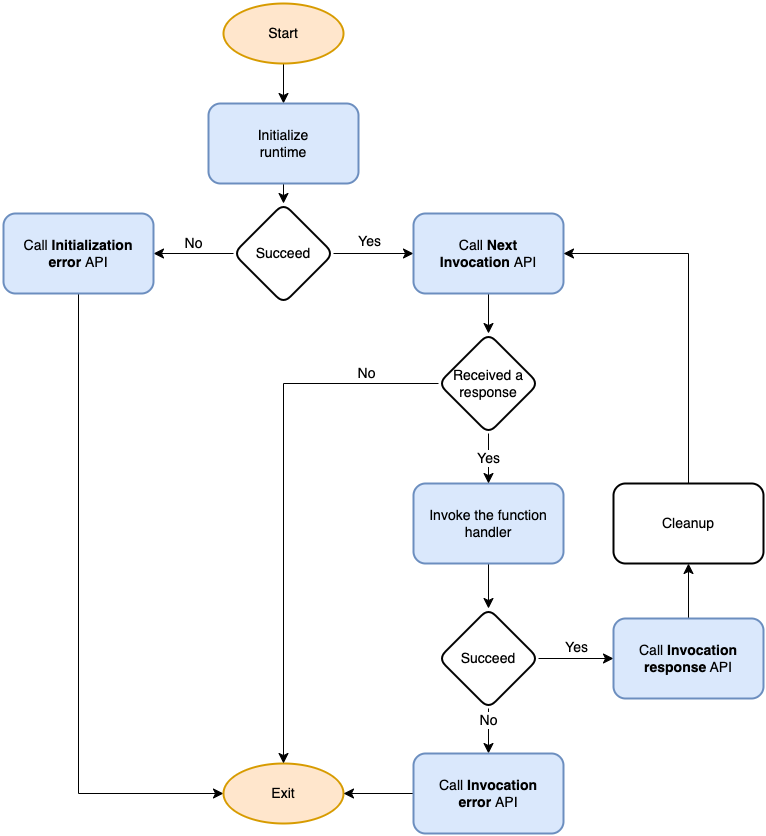

The diagram above was exported from draw.io. Its source (the exported page's mxGraphModel, read from the mxfile embedded in the PNG):
<mxGraphModel dx="1357" dy="927" grid="1" gridSize="10" guides="1" tooltips="1" connect="1" arrows="1" fold="1" page="1" pageScale="1" pageWidth="827" pageHeight="1169" math="0" shadow="0">
  <root>
    <mxCell id="WIyWlLk6GJQsqaUBKTNV-0" />
    <mxCell id="WIyWlLk6GJQsqaUBKTNV-1" parent="WIyWlLk6GJQsqaUBKTNV-0" />
    <mxCell id="yUHAuL5cTbzZyQHV_TXN-2" style="edgeStyle=none;curved=1;rounded=0;orthogonalLoop=1;jettySize=auto;html=1;fontSize=14;startSize=8;endSize=8;" edge="1" parent="WIyWlLk6GJQsqaUBKTNV-1" source="yUHAuL5cTbzZyQHV_TXN-0" target="yUHAuL5cTbzZyQHV_TXN-1">
      <mxGeometry relative="1" as="geometry" />
    </mxCell>
    <mxCell id="yUHAuL5cTbzZyQHV_TXN-0" value="Start" style="strokeWidth=2;html=1;shape=mxgraph.flowchart.start_1;whiteSpace=wrap;fontSize=14;fillColor=#ffe6cc;strokeColor=#d79b00;" vertex="1" parent="WIyWlLk6GJQsqaUBKTNV-1">
      <mxGeometry x="260" y="120" width="120" height="60" as="geometry" />
    </mxCell>
    <mxCell id="yUHAuL5cTbzZyQHV_TXN-4" style="edgeStyle=none;curved=1;rounded=0;orthogonalLoop=1;jettySize=auto;html=1;fontSize=14;startSize=8;endSize=8;" edge="1" parent="WIyWlLk6GJQsqaUBKTNV-1" source="yUHAuL5cTbzZyQHV_TXN-1" target="yUHAuL5cTbzZyQHV_TXN-3">
      <mxGeometry relative="1" as="geometry" />
    </mxCell>
    <mxCell id="yUHAuL5cTbzZyQHV_TXN-1" value="Initialize &lt;br style=&quot;font-size: 14px;&quot;&gt;runtime" style="rounded=1;whiteSpace=wrap;html=1;fontSize=14;strokeWidth=2;fillColor=#dae8fc;strokeColor=#6c8ebf;" vertex="1" parent="WIyWlLk6GJQsqaUBKTNV-1">
      <mxGeometry x="245" y="220" width="150" height="80" as="geometry" />
    </mxCell>
    <mxCell id="yUHAuL5cTbzZyQHV_TXN-7" value="No" style="edgeStyle=none;curved=1;rounded=0;orthogonalLoop=1;jettySize=auto;html=1;fontSize=14;startSize=8;endSize=8;" edge="1" parent="WIyWlLk6GJQsqaUBKTNV-1" source="yUHAuL5cTbzZyQHV_TXN-3" target="yUHAuL5cTbzZyQHV_TXN-6">
      <mxGeometry y="-10" relative="1" as="geometry">
        <mxPoint as="offset" />
      </mxGeometry>
    </mxCell>
    <mxCell id="yUHAuL5cTbzZyQHV_TXN-11" style="edgeStyle=none;curved=1;rounded=0;orthogonalLoop=1;jettySize=auto;html=1;fontSize=14;startSize=8;endSize=8;" edge="1" parent="WIyWlLk6GJQsqaUBKTNV-1" source="yUHAuL5cTbzZyQHV_TXN-3" target="yUHAuL5cTbzZyQHV_TXN-10">
      <mxGeometry relative="1" as="geometry" />
    </mxCell>
    <mxCell id="yUHAuL5cTbzZyQHV_TXN-12" value="Yes" style="edgeLabel;html=1;align=center;verticalAlign=middle;resizable=0;points=[];fontSize=14;" vertex="1" connectable="0" parent="yUHAuL5cTbzZyQHV_TXN-11">
      <mxGeometry x="-0.125" y="1" relative="1" as="geometry">
        <mxPoint y="-12" as="offset" />
      </mxGeometry>
    </mxCell>
    <mxCell id="yUHAuL5cTbzZyQHV_TXN-3" value="Succeed" style="rhombus;whiteSpace=wrap;html=1;rounded=1;strokeWidth=2;fontSize=14;" vertex="1" parent="WIyWlLk6GJQsqaUBKTNV-1">
      <mxGeometry x="270" y="320" width="100" height="100" as="geometry" />
    </mxCell>
    <mxCell id="yUHAuL5cTbzZyQHV_TXN-29" style="edgeStyle=none;rounded=0;orthogonalLoop=1;jettySize=auto;html=1;fontSize=14;startSize=8;endSize=8;" edge="1" parent="WIyWlLk6GJQsqaUBKTNV-1" source="yUHAuL5cTbzZyQHV_TXN-6" target="yUHAuL5cTbzZyQHV_TXN-8">
      <mxGeometry relative="1" as="geometry">
        <Array as="points">
          <mxPoint x="115" y="910" />
        </Array>
      </mxGeometry>
    </mxCell>
    <mxCell id="yUHAuL5cTbzZyQHV_TXN-6" value="Call&amp;nbsp;&lt;b style=&quot;font-size: 14px;&quot;&gt;Initialization error&lt;/b&gt;&amp;nbsp;API" style="rounded=1;whiteSpace=wrap;html=1;fontSize=14;strokeWidth=2;fillColor=#dae8fc;strokeColor=#6c8ebf;" vertex="1" parent="WIyWlLk6GJQsqaUBKTNV-1">
      <mxGeometry x="40" y="330" width="150" height="80" as="geometry" />
    </mxCell>
    <mxCell id="yUHAuL5cTbzZyQHV_TXN-8" value="Exit" style="strokeWidth=2;html=1;shape=mxgraph.flowchart.start_1;whiteSpace=wrap;fontSize=14;fillColor=#ffe6cc;strokeColor=#d79b00;" vertex="1" parent="WIyWlLk6GJQsqaUBKTNV-1">
      <mxGeometry x="260" y="880" width="120" height="60" as="geometry" />
    </mxCell>
    <mxCell id="yUHAuL5cTbzZyQHV_TXN-31" style="edgeStyle=none;rounded=0;orthogonalLoop=1;jettySize=auto;html=1;fontSize=14;startSize=8;endSize=8;" edge="1" parent="WIyWlLk6GJQsqaUBKTNV-1" source="yUHAuL5cTbzZyQHV_TXN-10" target="yUHAuL5cTbzZyQHV_TXN-30">
      <mxGeometry relative="1" as="geometry" />
    </mxCell>
    <mxCell id="yUHAuL5cTbzZyQHV_TXN-10" value="Call&amp;nbsp;&lt;b style=&quot;font-size: 14px;&quot;&gt;Next Invocation&lt;/b&gt;&amp;nbsp;API" style="rounded=1;whiteSpace=wrap;html=1;fontSize=14;strokeWidth=2;fillColor=#dae8fc;strokeColor=#6c8ebf;" vertex="1" parent="WIyWlLk6GJQsqaUBKTNV-1">
      <mxGeometry x="450" y="330" width="150" height="80" as="geometry" />
    </mxCell>
    <mxCell id="yUHAuL5cTbzZyQHV_TXN-18" style="edgeStyle=none;curved=1;rounded=0;orthogonalLoop=1;jettySize=auto;html=1;fontSize=14;startSize=8;endSize=8;" edge="1" parent="WIyWlLk6GJQsqaUBKTNV-1" source="yUHAuL5cTbzZyQHV_TXN-15" target="yUHAuL5cTbzZyQHV_TXN-17">
      <mxGeometry relative="1" as="geometry" />
    </mxCell>
    <mxCell id="yUHAuL5cTbzZyQHV_TXN-15" value="Invoke the function handler" style="rounded=1;whiteSpace=wrap;html=1;fontSize=14;strokeWidth=2;fillColor=#dae8fc;strokeColor=#6c8ebf;" vertex="1" parent="WIyWlLk6GJQsqaUBKTNV-1">
      <mxGeometry x="450" y="600" width="150" height="80" as="geometry" />
    </mxCell>
    <mxCell id="yUHAuL5cTbzZyQHV_TXN-23" value="No" style="edgeStyle=none;rounded=0;orthogonalLoop=1;jettySize=auto;html=1;fontSize=14;startSize=8;endSize=8;verticalAlign=bottom;" edge="1" parent="WIyWlLk6GJQsqaUBKTNV-1" source="yUHAuL5cTbzZyQHV_TXN-17" target="yUHAuL5cTbzZyQHV_TXN-19">
      <mxGeometry relative="1" as="geometry" />
    </mxCell>
    <mxCell id="yUHAuL5cTbzZyQHV_TXN-26" value="Yes" style="edgeStyle=none;rounded=0;orthogonalLoop=1;jettySize=auto;html=1;fontSize=14;startSize=8;endSize=8;verticalAlign=bottom;" edge="1" parent="WIyWlLk6GJQsqaUBKTNV-1" source="yUHAuL5cTbzZyQHV_TXN-17" target="yUHAuL5cTbzZyQHV_TXN-25">
      <mxGeometry relative="1" as="geometry" />
    </mxCell>
    <mxCell id="yUHAuL5cTbzZyQHV_TXN-17" value="Succeed" style="rhombus;whiteSpace=wrap;html=1;rounded=1;strokeWidth=2;fontSize=14;" vertex="1" parent="WIyWlLk6GJQsqaUBKTNV-1">
      <mxGeometry x="475" y="725" width="100" height="100" as="geometry" />
    </mxCell>
    <mxCell id="yUHAuL5cTbzZyQHV_TXN-22" style="edgeStyle=none;rounded=0;orthogonalLoop=1;jettySize=auto;html=1;fontSize=14;startSize=8;endSize=8;" edge="1" parent="WIyWlLk6GJQsqaUBKTNV-1" source="yUHAuL5cTbzZyQHV_TXN-19" target="yUHAuL5cTbzZyQHV_TXN-8">
      <mxGeometry relative="1" as="geometry" />
    </mxCell>
    <mxCell id="yUHAuL5cTbzZyQHV_TXN-19" value="Call &lt;b style=&quot;font-size: 14px;&quot;&gt;Invocation error&lt;/b&gt;&amp;nbsp;API" style="rounded=1;whiteSpace=wrap;html=1;fontSize=14;strokeWidth=2;fillColor=#dae8fc;strokeColor=#6c8ebf;" vertex="1" parent="WIyWlLk6GJQsqaUBKTNV-1">
      <mxGeometry x="450" y="870" width="150" height="80" as="geometry" />
    </mxCell>
    <mxCell id="yUHAuL5cTbzZyQHV_TXN-35" style="edgeStyle=none;rounded=0;orthogonalLoop=1;jettySize=auto;html=1;fontSize=14;startSize=8;endSize=8;" edge="1" parent="WIyWlLk6GJQsqaUBKTNV-1" source="yUHAuL5cTbzZyQHV_TXN-25" target="yUHAuL5cTbzZyQHV_TXN-27">
      <mxGeometry relative="1" as="geometry" />
    </mxCell>
    <mxCell id="yUHAuL5cTbzZyQHV_TXN-25" value="Call &lt;b style=&quot;font-size: 14px;&quot;&gt;Invocation response&lt;/b&gt; API" style="rounded=1;whiteSpace=wrap;html=1;fontSize=14;strokeWidth=2;fillColor=#dae8fc;strokeColor=#6c8ebf;" vertex="1" parent="WIyWlLk6GJQsqaUBKTNV-1">
      <mxGeometry x="650" y="735" width="150" height="80" as="geometry" />
    </mxCell>
    <mxCell id="yUHAuL5cTbzZyQHV_TXN-34" style="edgeStyle=none;rounded=0;orthogonalLoop=1;jettySize=auto;html=1;entryX=1;entryY=0.5;entryDx=0;entryDy=0;fontSize=14;startSize=8;endSize=8;" edge="1" parent="WIyWlLk6GJQsqaUBKTNV-1" source="yUHAuL5cTbzZyQHV_TXN-27" target="yUHAuL5cTbzZyQHV_TXN-10">
      <mxGeometry relative="1" as="geometry">
        <Array as="points">
          <mxPoint x="725" y="370" />
        </Array>
      </mxGeometry>
    </mxCell>
    <mxCell id="yUHAuL5cTbzZyQHV_TXN-27" value="Cleanup" style="rounded=1;whiteSpace=wrap;html=1;fontSize=14;strokeWidth=2;" vertex="1" parent="WIyWlLk6GJQsqaUBKTNV-1">
      <mxGeometry x="650" y="600" width="150" height="80" as="geometry" />
    </mxCell>
    <mxCell id="yUHAuL5cTbzZyQHV_TXN-32" value="No" style="edgeStyle=none;rounded=0;orthogonalLoop=1;jettySize=auto;html=1;fontSize=14;startSize=8;endSize=8;" edge="1" parent="WIyWlLk6GJQsqaUBKTNV-1" target="yUHAuL5cTbzZyQHV_TXN-8">
      <mxGeometry x="-0.7297" y="-10" relative="1" as="geometry">
        <mxPoint x="475" y="500" as="sourcePoint" />
        <mxPoint x="320" y="820" as="targetPoint" />
        <Array as="points">
          <mxPoint x="320" y="500" />
        </Array>
        <mxPoint as="offset" />
      </mxGeometry>
    </mxCell>
    <mxCell id="yUHAuL5cTbzZyQHV_TXN-33" value="Yes" style="edgeStyle=none;rounded=0;orthogonalLoop=1;jettySize=auto;html=1;fontSize=14;startSize=8;endSize=8;" edge="1" parent="WIyWlLk6GJQsqaUBKTNV-1" source="yUHAuL5cTbzZyQHV_TXN-30" target="yUHAuL5cTbzZyQHV_TXN-15">
      <mxGeometry relative="1" as="geometry" />
    </mxCell>
    <mxCell id="yUHAuL5cTbzZyQHV_TXN-30" value="Received a&lt;br style=&quot;font-size: 14px;&quot;&gt;response" style="rhombus;whiteSpace=wrap;html=1;rounded=1;strokeWidth=2;fontSize=14;" vertex="1" parent="WIyWlLk6GJQsqaUBKTNV-1">
      <mxGeometry x="475" y="450" width="100" height="100" as="geometry" />
    </mxCell>
  </root>
</mxGraphModel>